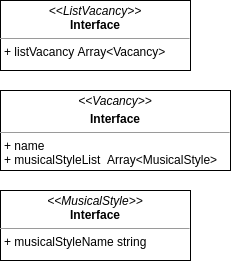

The diagram above was exported from draw.io. Its source (the exported page's mxGraphModel, read from the mxfile embedded in the PNG):
<mxGraphModel dx="1422" dy="778" grid="1" gridSize="10" guides="1" tooltips="1" connect="1" arrows="1" fold="1" page="1" pageScale="1" pageWidth="850" pageHeight="1100" math="0" shadow="0" extFonts="Permanent Marker^https://fonts.googleapis.com/css?family=Permanent+Marker">
  <root>
    <mxCell id="0" />
    <mxCell id="1" parent="0" />
    <mxCell id="EcLN2t44b6aXnwuW7lcb-1" value="&lt;p style=&quot;margin: 0px ; margin-top: 4px ; text-align: center&quot;&gt;&lt;i&gt;&amp;lt;&amp;lt;ListVacancy&amp;gt;&amp;gt;&lt;/i&gt;&lt;br&gt;&lt;b&gt;Interface&lt;/b&gt;&lt;/p&gt;&lt;hr size=&quot;1&quot;&gt;&lt;p style=&quot;margin: 0px ; margin-left: 4px&quot;&gt;+ listVacancy Array&amp;lt;Vacancy&amp;gt;&lt;/p&gt;" style="verticalAlign=top;align=left;overflow=fill;fontSize=12;fontFamily=Helvetica;html=1;" parent="1" vertex="1">
      <mxGeometry x="70" y="20" width="190" height="70" as="geometry" />
    </mxCell>
    <mxCell id="EcLN2t44b6aXnwuW7lcb-2" value="&lt;p style=&quot;margin: 0px ; margin-top: 4px ; text-align: center&quot;&gt;&lt;i&gt;&amp;lt;&amp;lt;Vacancy&lt;/i&gt;&lt;i&gt;&amp;gt;&amp;gt;&lt;/i&gt;&lt;/p&gt;&lt;p style=&quot;margin: 0px ; margin-top: 4px ; text-align: center&quot;&gt;&lt;b&gt;Interface&lt;/b&gt;&lt;/p&gt;&lt;hr size=&quot;1&quot;&gt;&lt;p style=&quot;margin: 0px ; margin-left: 4px&quot;&gt;+ name&lt;br&gt;+ musicalStyleList&amp;nbsp; Array&amp;lt;MusicalStyle&amp;gt;&lt;/p&gt;&lt;br&gt;&lt;p style=&quot;margin: 0px ; margin-left: 4px&quot;&gt;&lt;br&gt;&lt;/p&gt;" style="verticalAlign=top;align=left;overflow=fill;fontSize=12;fontFamily=Helvetica;html=1;" parent="1" vertex="1">
      <mxGeometry x="70" y="110" width="230" height="80" as="geometry" />
    </mxCell>
    <mxCell id="EcLN2t44b6aXnwuW7lcb-3" value="&lt;p style=&quot;margin: 0px ; margin-top: 4px ; text-align: center&quot;&gt;&lt;i&gt;&amp;lt;&amp;lt;MusicalStyle&amp;gt;&amp;gt;&lt;/i&gt;&lt;br&gt;&lt;b&gt;Interface&lt;/b&gt;&lt;/p&gt;&lt;hr size=&quot;1&quot;&gt;&lt;p style=&quot;margin: 0px ; margin-left: 4px&quot;&gt;+ musicalStyleName string&lt;/p&gt;" style="verticalAlign=top;align=left;overflow=fill;fontSize=12;fontFamily=Helvetica;html=1;" parent="1" vertex="1">
      <mxGeometry x="70" y="210" width="190" height="70" as="geometry" />
    </mxCell>
  </root>
</mxGraphModel>